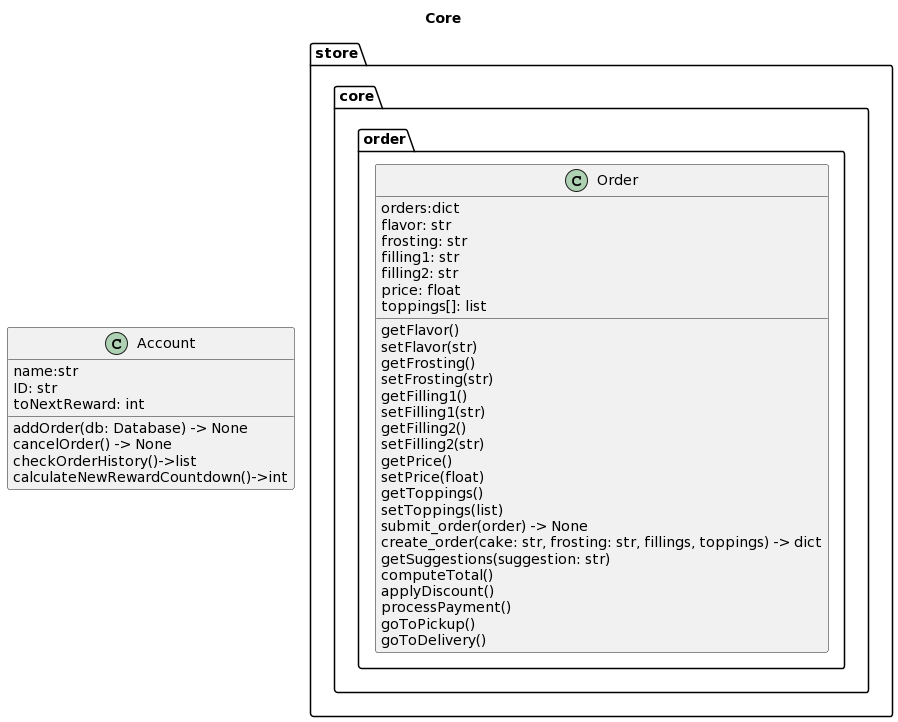

The diagram above was rendered by PlantUML. Its source (embedded in the PNG):
@startuml
title Core
class "Order" as store.core.order.Order {
    orders:dict
    flavor: str
    frosting: str
    filling1: str
    filling2: str
    price: float
    toppings[]: list
    getFlavor()
    setFlavor(str)
    getFrosting()
    setFrosting(str)
    getFilling1()
    setFilling1(str)
    getFilling2()
    setFilling2(str)
    getPrice()
    setPrice(float)
    getToppings()
    setToppings(list)
    submit_order(order) -> None
    create_order(cake: str, frosting: str, fillings, toppings) -> dict
    getSuggestions(suggestion: str)
    computeTotal()
    applyDiscount()
    processPayment()
    goToPickup()
    goToDelivery()
}
class Account {
    name:str
    ID: str
    toNextReward: int
    addOrder(db: Database) -> None
    cancelOrder() -> None
    checkOrderHistory()->list
    calculateNewRewardCountdown()->int
}
@enduml